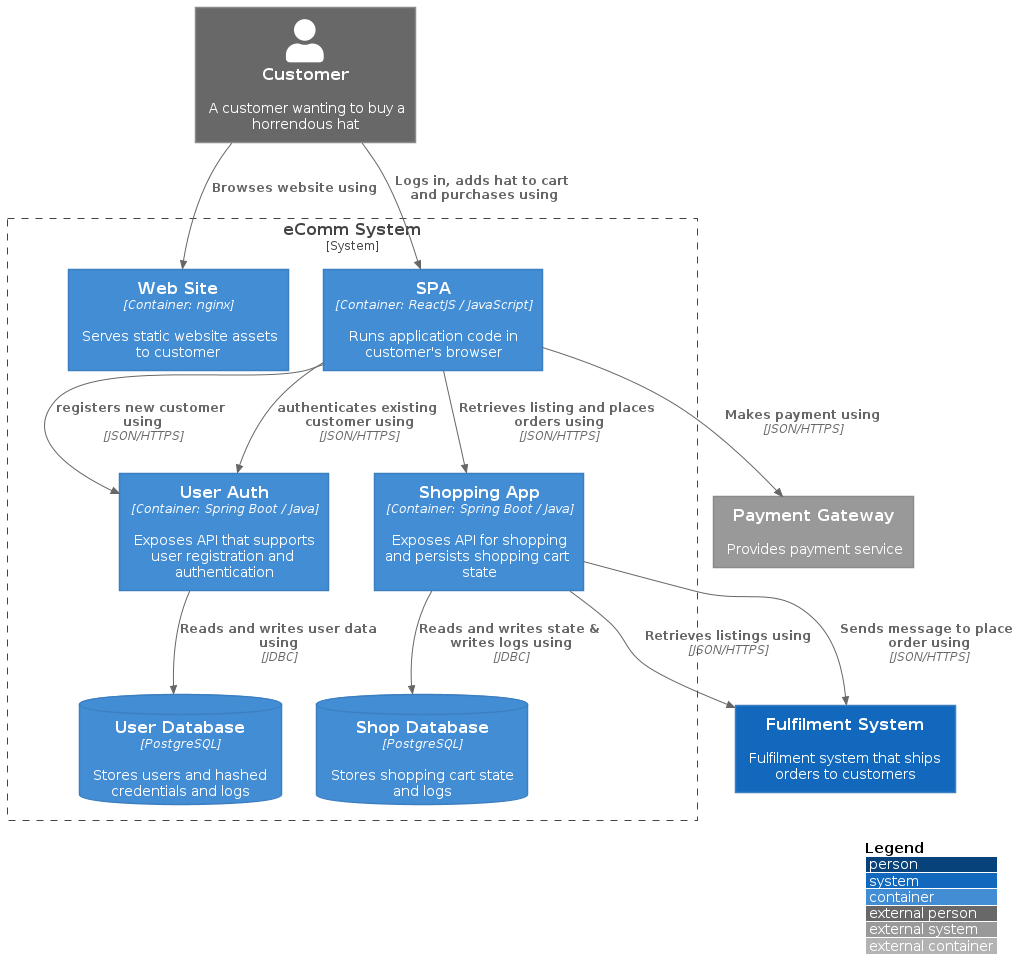

The diagram above was rendered by PlantUML. Its source (embedded in the PNG):
@startuml
!include https://raw.githubusercontent.com/plantuml-stdlib/C4-PlantUML/master/C4_Container.puml

skinparam wrapWidth 200
skinparam maxMessageSize 200

LAYOUT_WITH_LEGEND()

Person_Ext(customer, "Customer", "A customer wanting to buy a horrendous hat")

System_Boundary(site, "eComm System"){
    Container(www, "Web Site", "Container: nginx", "Serves static website assets to customer")
    Container(spa, "SPA", "Container: ReactJS / JavaScript", "Runs application code in customer's browser")
    Container(shop, "Shopping App", "Container: Spring Boot / Java", "Exposes API for shopping and persists shopping cart state")
    Container(auth, "User Auth", "Container: Spring Boot / Java", "Exposes API that supports user registration and authentication")
    ContainerDb(db_user, "User Database", "PostgreSQL", "Stores users and hashed credentials and logs")
    ContainerDb(db_shop, "Shop Database", "PostgreSQL", "Stores shopping cart state and logs")
}
System(fulfil, "Fulfilment System", "Fulfilment system that ships orders to customers")

System_Ext(payments, "Payment Gateway", "Provides payment service") 

' fight the layout engine
auth -[hidden]right-> shop

Rel(spa, auth, "registers new customer using", "JSON/HTTPS")
Rel(spa, auth, "authenticates existing customer using", "JSON/HTTPS")

Rel(customer, www, "Browses website using")
Rel(customer, spa, "Logs in, adds hat to cart and purchases using")
Rel(spa, shop, "Retrieves listing and places orders using", "JSON/HTTPS")
Rel(shop, db_shop, "Reads and writes state & writes logs using", "JDBC")
Rel(auth, db_user, "Reads and writes user data using", "JDBC")
Rel(spa, payments, "Makes payment using", "JSON/HTTPS")

Rel(shop, fulfil, "Retrieves listings using", "JSON/HTTPS")
Rel(shop, fulfil, "Sends message to place order using", "JSON/HTTPS")

@enduml